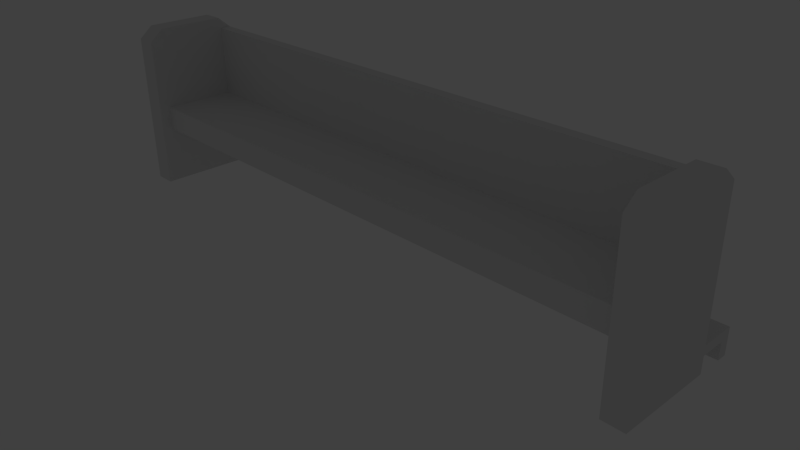 # Source: Bench.blend  (saved by Blender 2.75.0; exported with 4.5.12 LTS)
import bpy
from mathutils import Matrix  # noqa: F401  (used for matrix-valued properties, if any)

bpy.ops.wm.read_factory_settings(use_empty=True)
scene = bpy.context.scene
scene.name = 'Scene'

# ---- collections
col_collection_1 = bpy.data.collections.new('Collection 1'); scene.collection.children.link(col_collection_1)
col_collection_10 = bpy.data.collections.new('Collection 10'); scene.collection.children.link(col_collection_10)
col_collection_10.hide_render = True
col_collection_10.hide_viewport = True

# ---- materials (node trees are filled in below, after node groups)
mat_bench_material = bpy.data.materials.new('Bench_Material')
mat_bench_material.alpha_threshold = 0.0
mat_bench_material.use_transparent_shadow = False
mat_bench_material.roughness = 0.5
mat_bench_material.line_color = (0.0, 0.0, 0.0, 1.0)

# ---- material node trees

# ---- world
world_world = bpy.data.worlds.new('World'); scene.world = world_world
world_world.color = (0.05088, 0.05088, 0.05088)
world_world.use_sun_shadow = False
world_world.sun_shadow_jitter_overblur = 0.0
world_world.cycles.sampling_method = 'MANUAL'
world_world.cycles.sample_map_resolution = 256

# ---- cameras
cam_camera = bpy.data.cameras.new('Camera')
cam_camera.clip_end = 100.0
cam_camera.lens = 35.0
cam_camera.sensor_width = 32.0
cam_camera.sensor_height = 18.0
cam_camera.ortho_scale = 7.314
cam_camera.dof.focus_distance = 0.0
cam_camera.dof.aperture_fstop = 128.0

# ---- lights
light_lamp = bpy.data.lights.new('Lamp', 'POINT')
light_lamp.transmission_factor = 0.0
light_lamp.cutoff_distance = 30.0
light_lamp.energy = 100.0
light_lamp.shadow_buffer_clip_start = 1.001
light_lamp.shadow_soft_size = 0.1
light_lamp.shadow_maximum_resolution = 0.006
light_lamp.use_absolute_resolution = True
light_lamp.cycles.use_multiple_importance_sampling = False

# ---- meshes
me_cube = bpy.data.meshes.new('Cube')
me_cube.from_pydata([(3.939, 0.51, 0.8183), (3.939, -0.51, 0.8183), (3.939, 0.51, 1.149), (3.939, -0.51, 1.149), (4.239, 0.51, 0.8183), (4.239, -0.51, 0.8183), (4.239, 0.51, 1.149), (4.239, -0.51, 1.149), (3.939, -0.663, 0.8183), (3.939, -0.663, 1.149), (4.239, -0.663, 0.8183), (4.239, -0.663, 1.149), (3.939, -0.51, 2.155), (3.939, 0.663, 1.149), (4.239, 0.663, 0.8183), (4.239, 0.663, 1.149), (3.939, 0.51, -0.003756), (3.939, -0.51, -0.003756), (4.239, 0.51, -0.003755), (4.239, -0.51, -0.003755), (3.939, -0.663, -0.003756), (4.239, -0.663, -0.003756), (4.239, 0.663, -0.003755), (3.939, 0.663, -0.003755), (3.939, 0.663, 0.8183), (3.939, 0.51, 2.155), (4.239, 0.51, 2.155), (4.239, -0.51, 2.155), (3.939, -0.663, 2.155), (4.239, -0.663, 2.155), (4.239, 0.663, 2.155), (3.939, 0.663, 2.155), (4.239, -0.4713, 2.316), (4.239, -0.3625, 2.316), (3.939, -0.3625, 2.316), (3.939, -0.4713, 2.316), (4.239, 0.3625, 2.316), (3.939, 0.3625, 2.316), (4.239, 0.4713, 2.316), (3.939, 0.4713, 2.316), (3.939, 0.663, 0.2198), (4.239, 0.663, 0.2198), (3.939, -0.51, 0.2196), (3.939, -0.663, 0.2196), (4.239, -0.51, 0.2196), (4.239, 0.51, 0.2196), (4.239, -0.663, 0.2196), (3.939, 0.51, 0.2196), (3.939, 0.663, 0.3469), (4.239, 0.663, 0.3469), (3.939, -0.663, 0.3467), (4.239, 0.51, 0.3467), (4.239, -0.663, 0.3467), (3.939, 0.51, 0.3467), (3.939, -0.51, 0.3467), (4.239, -0.51, 0.3467), (4.239, 1.016, 0.3469), (4.239, 1.016, 0.2198), (3.939, 1.016, 0.2198), (3.939, 1.016, 0.3469), (4.239, 1.151, 0.3469), (4.239, 1.151, 0.2198), (3.939, 1.151, 0.2198), (3.939, 1.151, 0.3469), (4.239, 1.016, -0.007723), (3.939, 1.016, -0.007723), (4.239, 1.151, -0.007723), (3.939, 1.151, -0.007723), (-3.939, 0.51, 0.8183), (-3.939, -0.51, 0.8183), (-3.939, 0.51, 1.149), (-3.939, -0.51, 1.149), (-4.239, 0.51, 0.8183), (-4.239, -0.51, 0.8183), (-4.239, 0.51, 1.149), (-4.239, -0.51, 1.149), (-3.939, -0.663, 0.8183), (-3.939, -0.663, 1.149), (-4.239, -0.663, 0.8183), (-4.239, -0.663, 1.149), (-3.939, -0.51, 2.155), (-3.939, 0.663, 1.149), (-4.239, 0.663, 0.8183), (-4.239, 0.663, 1.149), (-3.939, 0.51, -0.003756), (-3.939, -0.51, -0.003756), (-4.239, 0.51, -0.003755), (-4.239, -0.51, -0.003755), (-3.939, -0.663, -0.003756), (-4.239, -0.663, -0.003756), (-4.239, 0.663, -0.003755), (-3.939, 0.663, -0.003755), (-3.939, 0.663, 0.8183), (-3.939, 0.51, 2.155), (-4.239, 0.51, 2.155), (-4.239, -0.51, 2.155), (-3.939, -0.663, 2.155), (-4.239, -0.663, 2.155), (-4.239, 0.663, 2.155), (-3.939, 0.663, 2.155), (-4.239, -0.4713, 2.316), (-4.239, -0.3625, 2.316), (-3.939, -0.3625, 2.316), (-3.939, -0.4713, 2.316), (-4.239, 0.3625, 2.316), (-3.939, 0.3625, 2.316), (-4.239, 0.4713, 2.316), (-3.939, 0.4713, 2.316), (-3.939, 0.663, 0.2198), (-4.239, 0.663, 0.2198), (-3.939, -0.51, 0.2196), (-3.939, -0.663, 0.2196), (-4.239, -0.51, 0.2196), (-4.239, 0.51, 0.2196), (-4.239, -0.663, 0.2196), (-3.939, 0.51, 0.2196), (-3.939, 0.663, 0.3469), (-4.239, 0.663, 0.3469), (-3.939, -0.663, 0.3467), (-4.239, 0.51, 0.3467), (-4.239, -0.663, 0.3467), (-3.939, 0.51, 0.3467), (-3.939, -0.51, 0.3467), (-4.239, -0.51, 0.3467), (-4.239, 1.016, 0.3469), (-4.239, 1.016, 0.2198), (-3.939, 1.016, 0.2198), (-3.939, 1.016, 0.3469), (-4.239, 1.151, 0.3469), (-4.239, 1.151, 0.2198), (-3.939, 1.151, 0.2198), (-3.939, 1.151, 0.3469), (-4.239, 1.016, -0.007723), (-3.939, 1.016, -0.007723), (-4.239, 1.151, -0.007723), (-3.939, 1.151, -0.007723)], [], [(69, 1, 3, 71), (15, 13, 31, 30), (68, 92, 24, 0), (4, 6, 7, 5), (7, 6, 26, 27), (45, 44, 19, 18), (43, 42, 17, 20), (2, 3, 12, 25), (9, 8, 10, 11), (6, 15, 30, 26), (5, 7, 11, 10), (3, 1, 8, 9), (30, 31, 39, 38), (11, 7, 27, 29), (28, 29, 32, 35), (6, 4, 14, 15), (17, 19, 21, 20), (18, 16, 23, 22), (17, 16, 18, 19), (46, 43, 20, 21), (31, 25, 37, 39), (44, 46, 21, 19), (41, 45, 18, 22), (42, 47, 16, 17), (31, 13, 81, 99), (70, 2, 25, 93), (40, 41, 22, 23), (24, 13, 15, 14), (47, 40, 23, 16), (3, 9, 28, 12), (9, 11, 29, 28), (37, 36, 38, 39), (33, 34, 35, 32), (37, 34, 33, 36), (29, 27, 33, 32), (25, 12, 34, 37), (26, 30, 38, 36), (12, 28, 35, 34), (27, 26, 36, 33), (135, 67, 65, 133), (53, 48, 40, 47), (54, 53, 47, 42), (49, 51, 45, 41), (55, 52, 46, 44), (52, 50, 43, 46), (50, 54, 42, 43), (51, 55, 44, 45), (4, 5, 55, 51), (8, 1, 54, 50), (10, 8, 50, 52), (5, 10, 52, 55), (14, 4, 51, 49), (1, 0, 53, 54), (0, 24, 48, 53), (24, 14, 49, 48), (49, 41, 57, 56), (41, 40, 58, 57), (48, 49, 56, 59), (63, 60, 61, 62), (56, 57, 61, 60), (59, 56, 60, 63), (64, 65, 67, 66), (62, 61, 66, 67), (61, 57, 64, 66), (57, 58, 65, 64), (130, 62, 67, 135), (83, 98, 99, 81), (72, 73, 75, 74), (75, 95, 94, 74), (113, 86, 87, 112), (111, 88, 85, 110), (70, 93, 80, 71), (77, 79, 78, 76), (74, 94, 98, 83), (73, 78, 79, 75), (71, 77, 76, 69), (98, 106, 107, 99), (79, 97, 95, 75), (96, 103, 100, 97), (74, 83, 82, 72), (85, 88, 89, 87), (86, 90, 91, 84), (85, 87, 86, 84), (114, 89, 88, 111), (99, 107, 105, 93), (112, 87, 89, 114), (109, 90, 86, 113), (110, 85, 84, 115), (108, 91, 90, 109), (92, 82, 83, 81), (115, 84, 91, 108), (71, 80, 96, 77), (77, 96, 97, 79), (105, 107, 106, 104), (101, 100, 103, 102), (105, 104, 101, 102), (97, 100, 101, 95), (93, 105, 102, 80), (94, 104, 106, 98), (80, 102, 103, 96), (95, 101, 104, 94), (70, 71, 3, 2), (121, 115, 108, 116), (122, 110, 115, 121), (117, 109, 113, 119), (123, 112, 114, 120), (120, 114, 111, 118), (118, 111, 110, 122), (119, 113, 112, 123), (72, 119, 123, 73), (76, 118, 122, 69), (78, 120, 118, 76), (73, 123, 120, 78), (82, 117, 119, 72), (69, 122, 121, 68), (68, 121, 116, 92), (92, 116, 117, 82), (117, 124, 125, 109), (109, 125, 126, 108), (116, 127, 124, 117), (131, 130, 129, 128), (124, 128, 129, 125), (127, 131, 128, 124), (132, 134, 135, 133), (130, 135, 134, 129), (129, 134, 132, 125), (125, 132, 133, 126), (68, 0, 1, 69), (81, 13, 24, 92), (93, 25, 31, 99), (116, 48, 59, 127), (108, 40, 48, 116), (126, 58, 40, 108), (131, 63, 62, 130), (133, 65, 58, 126), (127, 59, 63, 131)])
_uv = me_cube.uv_layers.new(name='UVMap')
_uv.uv.foreach_set('vector', [0.01095, 0.1364, 0.801, 0.1364, 0.801, 0.1696, 0.01095, 0.1696, 0.382, 0.6313, 0.382, 0.5992, 0.4895, 0.5992, 0.4895, 0.6313, 0.01095, 0.03414, 0.01095, 0.0188, 0.801, 0.01879, 0.801, 0.03414, 0.3466, 0.6476, 0.382, 0.6476, 0.382, 0.7567, 0.3466, 0.7567, 0.382, 0.7567, 0.382, 0.6476, 0.4895, 0.6476, 0.4895, 0.7567, 0.2826, 0.6476, 0.2826, 0.7567, 0.2587, 0.7567, 0.2587, 0.6476, 0.2826, 0.8052, 0.2826, 0.8215, 0.2587, 0.8215, 0.2587, 0.8052, 0.382, 0.9306, 0.382, 0.8215, 0.4895, 0.8215, 0.4895, 0.9306, 0.382, 0.8052, 0.3466, 0.8052, 0.3466, 0.7731, 0.382, 0.7731, 0.382, 0.6476, 0.382, 0.6313, 0.4895, 0.6313, 0.4895, 0.6476, 0.3466, 0.7567, 0.382, 0.7567, 0.382, 0.7731, 0.3466, 0.7731, 0.382, 0.8215, 0.3466, 0.8215, 0.3466, 0.8052, 0.382, 0.8052, 0.4895, 0.6313, 0.4895, 0.5992, 0.5163, 0.5992, 0.5163, 0.6313, 0.382, 0.7731, 0.382, 0.7567, 0.4895, 0.7567, 0.4895, 0.7731, 0.4895, 0.8052, 0.4895, 0.7731, 0.5163, 0.7731, 0.5163, 0.8052, 0.382, 0.6476, 0.3466, 0.6476, 0.3466, 0.6313, 0.382, 0.6313, 0.2423, 0.8052, 0.2423, 0.7731, 0.2587, 0.7731, 0.2587, 0.8052, 0.1332, 0.7731, 0.1332, 0.8052, 0.1168, 0.8052, 0.1168, 0.7731, 0.2423, 0.8052, 0.1332, 0.8052, 0.1332, 0.7731, 0.2423, 0.7731, 0.2826, 0.7731, 0.2826, 0.8052, 0.2587, 0.8052, 0.2587, 0.7731, 0.4895, 0.947, 0.4895, 0.9306, 0.5068, 0.9148, 0.5068, 0.9265, 0.2826, 0.7567, 0.2826, 0.7731, 0.2587, 0.7731, 0.2587, 0.7567, 0.2826, 0.6313, 0.2826, 0.6476, 0.2587, 0.6476, 0.2587, 0.6313, 0.2826, 0.8215, 0.2826, 0.9306, 0.2587, 0.9306, 0.2587, 0.8215, 0.801, 0.3881, 0.801, 0.4888, 0.01095, 0.4888, 0.01095, 0.3881, 0.01095, 0.2719, 0.801, 0.2719, 0.801, 0.3727, 0.01095, 0.3727, 0.2826, 0.5992, 0.2826, 0.6313, 0.2587, 0.6313, 0.2587, 0.5992, 0.3466, 0.5992, 0.382, 0.5992, 0.382, 0.6313, 0.3466, 0.6313, 0.2826, 0.9306, 0.2826, 0.947, 0.2587, 0.947, 0.2587, 0.9306, 0.382, 0.8215, 0.382, 0.8052, 0.4895, 0.8052, 0.4895, 0.8215, 0.382, 0.8052, 0.382, 0.7731, 0.4895, 0.7731, 0.4895, 0.8052, 0.6055, 0.8052, 0.6055, 0.7731, 0.6171, 0.7731, 0.6171, 0.8052, 0.528, 0.7731, 0.528, 0.8052, 0.5163, 0.8052, 0.5163, 0.7731, 0.6055, 0.8052, 0.528, 0.8052, 0.528, 0.7731, 0.6055, 0.7731, 0.4895, 0.7731, 0.4895, 0.7567, 0.5068, 0.7409, 0.5068, 0.7526, 0.4895, 0.9306, 0.4895, 0.8215, 0.5068, 0.8373, 0.5068, 0.9148, 0.4895, 0.6476, 0.4895, 0.6313, 0.5068, 0.6518, 0.5068, 0.6634, 0.4895, 0.8215, 0.4895, 0.8052, 0.5068, 0.8257, 0.5068, 0.8373, 0.4895, 0.7567, 0.4895, 0.6476, 0.5068, 0.6634, 0.5068, 0.7409, 0.9492, 0.8766, 0.9492, 0.09364, 0.9629, 0.09362, 0.9628, 0.8766, 0.2961, 0.9306, 0.2962, 0.947, 0.2826, 0.947, 0.2826, 0.9306, 0.2961, 0.8215, 0.2961, 0.9306, 0.2826, 0.9306, 0.2826, 0.8215, 0.2962, 0.6313, 0.2961, 0.6476, 0.2826, 0.6476, 0.2826, 0.6313, 0.2961, 0.7567, 0.2961, 0.7731, 0.2826, 0.7731, 0.2826, 0.7567, 0.2961, 0.7731, 0.2961, 0.8052, 0.2826, 0.8052, 0.2826, 0.7731, 0.2961, 0.8052, 0.2961, 0.8215, 0.2826, 0.8215, 0.2826, 0.8052, 0.2961, 0.6476, 0.2961, 0.7567, 0.2826, 0.7567, 0.2826, 0.6476, 0.3466, 0.6476, 0.3466, 0.7567, 0.2961, 0.7567, 0.2961, 0.6476, 0.3466, 0.8052, 0.3466, 0.8215, 0.2961, 0.8215, 0.2961, 0.8052, 0.3466, 0.7731, 0.3466, 0.8052, 0.2961, 0.8052, 0.2961, 0.7731, 0.3466, 0.7567, 0.3466, 0.7731, 0.2961, 0.7731, 0.2961, 0.7567, 0.3466, 0.6313, 0.3466, 0.6476, 0.2961, 0.6476, 0.2962, 0.6313, 0.3466, 0.8215, 0.3466, 0.9306, 0.2961, 0.9306, 0.2961, 0.8215, 0.3466, 0.9306, 0.3466, 0.947, 0.2962, 0.947, 0.2961, 0.9306, 0.3466, 0.5992, 0.3466, 0.6313, 0.2962, 0.6313, 0.2962, 0.5992, 0.9133, 0.01353, 0.9262, 0.01355, 0.9262, 0.04951, 0.9132, 0.04949, 0.8503, 0.06386, 0.8503, 0.09367, 0.8152, 0.09367, 0.8152, 0.06386, 0.864, 0.09366, 0.8639, 0.06338, 0.8995, 0.06329, 0.8994, 0.09372, 0.9131, 0.09377, 0.9132, 0.06327, 0.9261, 0.06326, 0.9264, 0.09377, 0.9132, 0.04949, 0.9262, 0.04951, 0.9261, 0.06326, 0.9132, 0.06327, 0.8994, 0.09372, 0.8995, 0.06329, 0.9132, 0.06327, 0.9131, 0.09377, 0.9629, 0.06336, 0.9629, 0.09362, 0.9492, 0.09364, 0.9492, 0.06331, 0.9264, 0.09377, 0.9261, 0.06326, 0.9492, 0.06331, 0.9492, 0.09364, 0.9261, 0.06326, 0.9262, 0.04951, 0.9493, 0.04957, 0.9492, 0.06331, 0.9858, 0.06347, 0.9856, 0.09363, 0.9629, 0.09362, 0.9629, 0.06336, 0.9264, 0.8765, 0.9264, 0.09377, 0.9492, 0.09364, 0.9492, 0.8766, 0.382, 0.6313, 0.4895, 0.6313, 0.4895, 0.5992, 0.382, 0.5992, 0.3466, 0.6476, 0.3466, 0.7567, 0.382, 0.7567, 0.382, 0.6476, 0.382, 0.7567, 0.4895, 0.7567, 0.4895, 0.6476, 0.382, 0.6476, 0.2826, 0.6476, 0.2587, 0.6476, 0.2587, 0.7567, 0.2826, 0.7567, 0.2826, 0.8052, 0.2587, 0.8052, 0.2587, 0.8215, 0.2826, 0.8215, 0.382, 0.9306, 0.4895, 0.9306, 0.4895, 0.8215, 0.382, 0.8215, 0.382, 0.8052, 0.382, 0.7731, 0.3466, 0.7731, 0.3466, 0.8052, 0.382, 0.6476, 0.4895, 0.6476, 0.4895, 0.6313, 0.382, 0.6313, 0.3466, 0.7567, 0.3466, 0.7731, 0.382, 0.7731, 0.382, 0.7567, 0.382, 0.8215, 0.382, 0.8052, 0.3466, 0.8052, 0.3466, 0.8215, 0.4895, 0.6313, 0.5163, 0.6313, 0.5163, 0.5992, 0.4895, 0.5992, 0.382, 0.7731, 0.4895, 0.7731, 0.4895, 0.7567, 0.382, 0.7567, 0.4895, 0.8052, 0.5163, 0.8052, 0.5163, 0.7731, 0.4895, 0.7731, 0.382, 0.6476, 0.382, 0.6313, 0.3466, 0.6313, 0.3466, 0.6476, 0.2423, 0.8052, 0.2587, 0.8052, 0.2587, 0.7731, 0.2423, 0.7731, 0.1332, 0.7731, 0.1168, 0.7731, 0.1168, 0.8052, 0.1332, 0.8052, 0.2423, 0.8052, 0.2423, 0.7731, 0.1332, 0.7731, 0.1332, 0.8052, 0.2826, 0.7731, 0.2587, 0.7731, 0.2587, 0.8052, 0.2826, 0.8052, 0.4895, 0.947, 0.5068, 0.9265, 0.5068, 0.9148, 0.4895, 0.9306, 0.2826, 0.7567, 0.2587, 0.7567, 0.2587, 0.7731, 0.2826, 0.7731, 0.2826, 0.6313, 0.2587, 0.6313, 0.2587, 0.6476, 0.2826, 0.6476, 0.2826, 0.8215, 0.2587, 0.8215, 0.2587, 0.9306, 0.2826, 0.9306, 0.2826, 0.5992, 0.2587, 0.5992, 0.2587, 0.6313, 0.2826, 0.6313, 0.3466, 0.5992, 0.3466, 0.6313, 0.382, 0.6313, 0.382, 0.5992, 0.2826, 0.9306, 0.2587, 0.9306, 0.2587, 0.947, 0.2826, 0.947, 0.382, 0.8215, 0.4895, 0.8215, 0.4895, 0.8052, 0.382, 0.8052, 0.382, 0.8052, 0.4895, 0.8052, 0.4895, 0.7731, 0.382, 0.7731, 0.6055, 0.8052, 0.6171, 0.8052, 0.6171, 0.7731, 0.6055, 0.7731, 0.528, 0.7731, 0.5163, 0.7731, 0.5163, 0.8052, 0.528, 0.8052, 0.6055, 0.8052, 0.6055, 0.7731, 0.528, 0.7731, 0.528, 0.8052, 0.4895, 0.7731, 0.5068, 0.7526, 0.5068, 0.7409, 0.4895, 0.7567, 0.4895, 0.9306, 0.5068, 0.9148, 0.5068, 0.8373, 0.4895, 0.8215, 0.4895, 0.6476, 0.5068, 0.6634, 0.5068, 0.6518, 0.4895, 0.6313, 0.4895, 0.8215, 0.5068, 0.8373, 0.5068, 0.8257, 0.4895, 0.8052, 0.4895, 0.7567, 0.5068, 0.7409, 0.5068, 0.6634, 0.4895, 0.6476, 0.01095, 0.2719, 0.01095, 0.1696, 0.801, 0.1696, 0.801, 0.2719, 0.2961, 0.9306, 0.2826, 0.9306, 0.2826, 0.947, 0.2962, 0.947, 0.2961, 0.8215, 0.2826, 0.8215, 0.2826, 0.9306, 0.2961, 0.9306, 0.2962, 0.6313, 0.2826, 0.6313, 0.2826, 0.6476, 0.2961, 0.6476, 0.2961, 0.7567, 0.2826, 0.7567, 0.2826, 0.7731, 0.2961, 0.7731, 0.2961, 0.7731, 0.2826, 0.7731, 0.2826, 0.8052, 0.2961, 0.8052, 0.2961, 0.8052, 0.2826, 0.8052, 0.2826, 0.8215, 0.2961, 0.8215, 0.2961, 0.6476, 0.2826, 0.6476, 0.2826, 0.7567, 0.2961, 0.7567, 0.3466, 0.6476, 0.2961, 0.6476, 0.2961, 0.7567, 0.3466, 0.7567, 0.3466, 0.8052, 0.2961, 0.8052, 0.2961, 0.8215, 0.3466, 0.8215, 0.3466, 0.7731, 0.2961, 0.7731, 0.2961, 0.8052, 0.3466, 0.8052, 0.3466, 0.7567, 0.2961, 0.7567, 0.2961, 0.7731, 0.3466, 0.7731, 0.3466, 0.6313, 0.2962, 0.6313, 0.2961, 0.6476, 0.3466, 0.6476, 0.3466, 0.8215, 0.2961, 0.8215, 0.2961, 0.9306, 0.3466, 0.9306, 0.3466, 0.9306, 0.2961, 0.9306, 0.2962, 0.947, 0.3466, 0.947, 0.3466, 0.5992, 0.2962, 0.5992, 0.2962, 0.6313, 0.3466, 0.6313, 0.9133, 0.9567, 0.9132, 0.9208, 0.9262, 0.9208, 0.9262, 0.9567, 0.8503, 0.9064, 0.8152, 0.9064, 0.8152, 0.8766, 0.8503, 0.8766, 0.864, 0.8766, 0.8994, 0.8766, 0.8995, 0.907, 0.8639, 0.9069, 0.9131, 0.8765, 0.9264, 0.8765, 0.9261, 0.907, 0.9132, 0.907, 0.9132, 0.9208, 0.9132, 0.907, 0.9261, 0.907, 0.9262, 0.9208, 0.8994, 0.8766, 0.9131, 0.8765, 0.9132, 0.907, 0.8995, 0.907, 0.9629, 0.9069, 0.9492, 0.907, 0.9492, 0.8766, 0.9628, 0.8766, 0.9264, 0.8765, 0.9492, 0.8766, 0.9492, 0.907, 0.9261, 0.907, 0.9261, 0.907, 0.9492, 0.907, 0.9493, 0.9207, 0.9262, 0.9208, 0.9858, 0.9068, 0.9629, 0.9069, 0.9628, 0.8766, 0.9856, 0.8766, 0.01095, 0.03414, 0.801, 0.03414, 0.801, 0.1364, 0.01095, 0.1364, 0.01095, 0.4888, 0.801, 0.4888, 0.801, 0.5221, 0.01095, 0.5221, 0.01095, 0.3727, 0.801, 0.3727, 0.801, 0.3881, 0.01095, 0.3881, 0.864, 0.8766, 0.864, 0.09366, 0.8994, 0.09372, 0.8994, 0.8766, 0.8503, 0.8766, 0.8503, 0.09367, 0.864, 0.09366, 0.864, 0.8766, 0.8152, 0.8766, 0.8152, 0.09367, 0.8503, 0.09367, 0.8503, 0.8766, 0.9131, 0.8765, 0.9131, 0.09377, 0.9264, 0.09377, 0.9264, 0.8765, 0.9628, 0.8766, 0.9629, 0.09362, 0.9856, 0.09363, 0.9856, 0.8766, 0.8994, 0.8766, 0.8994, 0.09372, 0.9131, 0.09377, 0.9131, 0.8765])
me_cube.materials.append(mat_bench_material)
me_cube.use_remesh_preserve_volume = False
me_cube.use_remesh_preserve_attributes = False
me_cube.use_mirror_vertex_groups = False
me_cube.update()

# ---- objects
ob_bench = bpy.data.objects.new('Bench', me_cube)
ob_lamp = bpy.data.objects.new('Lamp', light_lamp)
ob_camera = bpy.data.objects.new('Camera', cam_camera)

# ---- transforms, parenting, visibility, modifiers, constraints
ob_bench.location = (0.0, 0.0, 0.0)
ob_bench.lock_rotations_4d = False
ob_bench.empty_display_type = 'ARROWS'
ob_bench.lineart.crease_threshold = 0.0
ob_lamp.location = (4.076, 1.005, 5.904)
ob_lamp.rotation_euler = (0.6503, 0.05522, 1.866)
ob_lamp.lock_rotations_4d = False
ob_lamp.empty_display_type = 'ARROWS'
ob_lamp.color = (0.0, 0.0, 0.0, 0.0)
ob_lamp.lineart.crease_threshold = 0.0
ob_camera.location = (7.481, -6.508, 5.344)
ob_camera.rotation_euler = (1.109, 0.01082, 0.8149)
ob_camera.lock_rotations_4d = False
ob_camera.empty_display_type = 'ARROWS'
ob_camera.color = (0.0, 0.0, 0.0, 0.0)
ob_camera.display_type = 'WIRE'
ob_camera.lineart.crease_threshold = 0.0

# ---- collection membership
col_collection_1.objects.link(ob_bench)
col_collection_10.objects.link(ob_lamp)
col_collection_10.objects.link(ob_camera)

# ---- scene / render settings (as saved in the file)
scene.camera = ob_camera
scene.frame_start = 1; scene.frame_end = 250; scene.frame_set(1)
scene.render.engine = 'BLENDER_EEVEE_NEXT'
scene.render.resolution_percentage = 50
scene.render.dither_intensity = 0.0
scene.cycles.use_denoising = False
scene.cycles.samples = 10
scene.cycles.sampling_pattern = 'TABULATED_SOBOL'
scene.cycles.light_sampling_threshold = 0.0
scene.cycles.use_adaptive_sampling = False
scene.cycles.use_light_tree = False
scene.cycles.blur_glossy = 0.0
scene.cycles.pixel_filter_type = 'GAUSSIAN'
scene.cycles.sample_clamp_indirect = 0.0
scene.view_settings.view_transform = 'Standard'
bpy.context.view_layer.update()
